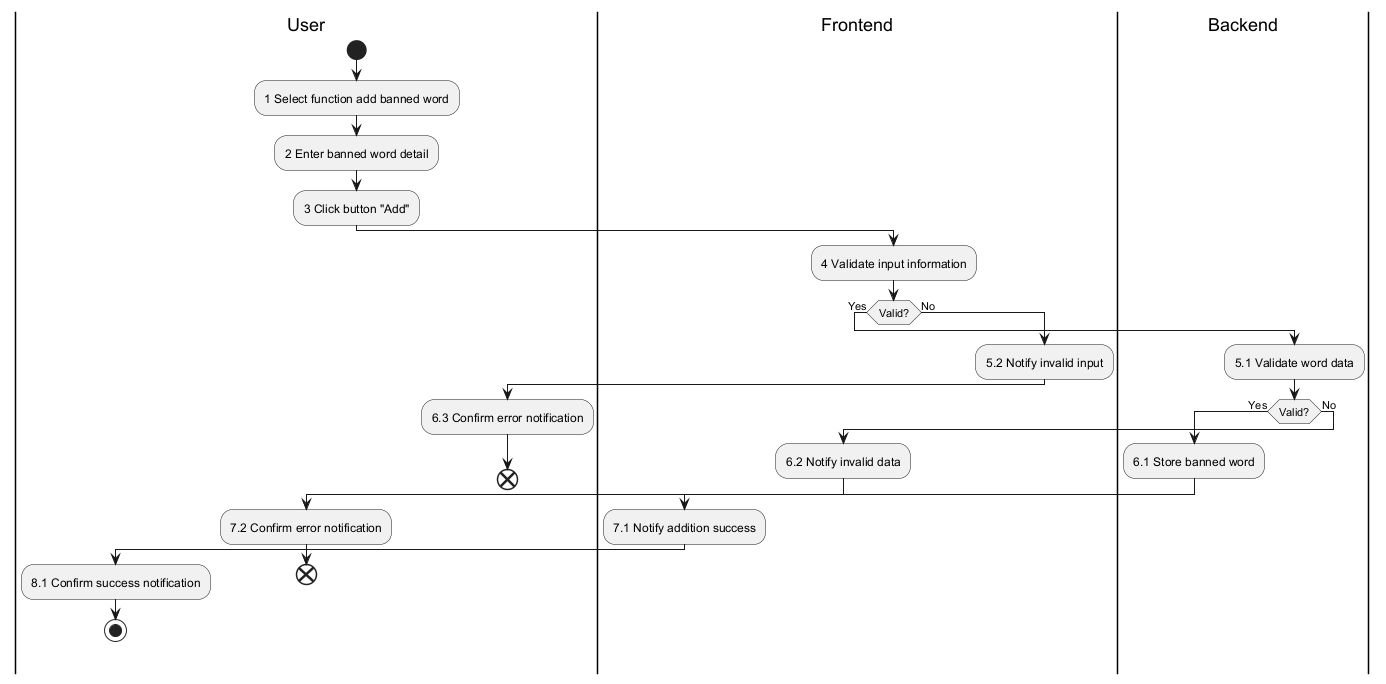

The diagram above was rendered by PlantUML. Its source (embedded in the PNG):
@startuml
|User|
|Frontend|
|Backend|

|User|
start
:1 Select function add banned word;
:2 Enter banned word detail;
:3 Click button "Add";
|Frontend|
:4 Validate input information;
if (Valid?) then (Yes)
  |Backend|
  :5.1 Validate word data;
  if (Valid?) then (Yes)
    :6.1 Store banned word;
    |Frontend|
    :7.1 Notify addition success;
    |User|
    :8.1 Confirm success notification;
    stop
  else (No)
    |Frontend|
    :6.2 Notify invalid data;
    |User|
    :7.2 Confirm error notification;
    end
  endif
else (No)
  |Frontend|
  :5.2 Notify invalid input;
  |User|
  :6.3 Confirm error notification;
  end
endif
@enduml